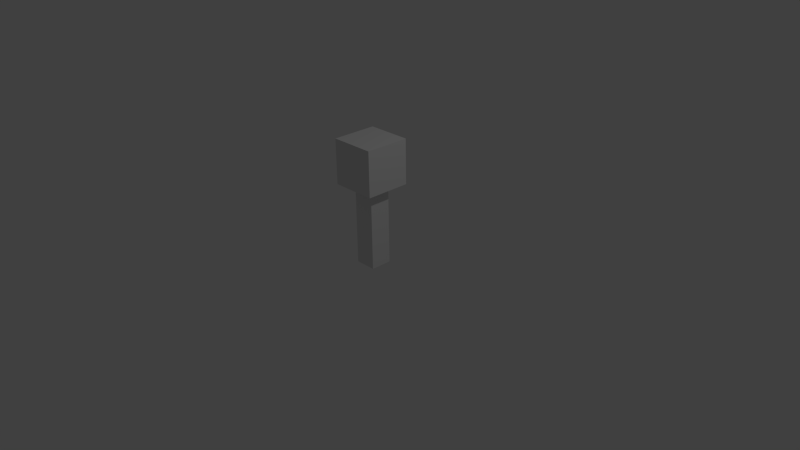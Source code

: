 # Source: character.blend  (saved by Blender 2.71.0; exported with 4.5.12 LTS)
import bpy
from mathutils import Matrix  # noqa: F401  (used for matrix-valued properties, if any)

bpy.ops.wm.read_factory_settings(use_empty=True)
scene = bpy.context.scene
scene.name = 'Scene'

# ---- collections
col_collection_1 = bpy.data.collections.new('Collection 1'); scene.collection.children.link(col_collection_1)

# ---- materials (node trees are filled in below, after node groups)
mat_character = bpy.data.materials.new('Character')
mat_character.alpha_threshold = 0.0
mat_character.use_transparent_shadow = False
mat_character.roughness = 0.5
mat_character.line_color = (0.0, 0.0, 0.0, 1.0)

# ---- material node trees

# ---- world
world_world = bpy.data.worlds.new('World'); scene.world = world_world
world_world.color = (0.05088, 0.05088, 0.05088)
world_world.use_sun_shadow = False
world_world.sun_shadow_jitter_overblur = 0.0
world_world.cycles.sampling_method = 'MANUAL'
world_world.cycles.sample_map_resolution = 256

# ---- cameras
cam_camera = bpy.data.cameras.new('Camera')
cam_camera.clip_end = 100.0
cam_camera.lens = 35.0
cam_camera.sensor_width = 32.0
cam_camera.sensor_height = 18.0
cam_camera.ortho_scale = 7.314
cam_camera.dof.focus_distance = 0.0
cam_camera.dof.aperture_fstop = 128.0

# ---- lights
light_lamp = bpy.data.lights.new('Lamp', 'POINT')
light_lamp.transmission_factor = 0.0
light_lamp.cutoff_distance = 30.0
light_lamp.energy = 100.0
light_lamp.shadow_buffer_clip_start = 1.001
light_lamp.shadow_soft_size = 0.1
light_lamp.shadow_maximum_resolution = 0.006
light_lamp.use_absolute_resolution = True
light_lamp.cycles.use_multiple_importance_sampling = False

# ---- meshes
me_cube_001 = bpy.data.meshes.new('Cube.001')
me_cube_001.from_pydata([(-0.1429, 0.1429, 4.013), (-0.1429, -0.1429, 4.013), (0.1429, -0.1429, 4.013), (0.1429, 0.1429, 4.013), (0.3, 0.3, 4.013), (0.3, -0.3, 4.013), (-0.3, -0.3, 4.013), (-0.3, 0.3, 4.013), (0.3, 0.3, 4.613), (0.3, -0.3, 4.613), (-0.3, -0.3, 4.613), (-0.3, 0.3, 4.613), (-0.1429, 0.1429, 2.925), (-0.1429, -0.1429, 2.925), (0.1429, -0.1429, 2.925), (0.1429, 0.1429, 2.925)], [], [(7, 4, 3, 0), (5, 6, 1, 2), (4, 5, 2, 3), (2, 1, 13, 14), (6, 7, 0, 1), (8, 11, 10, 9), (4, 8, 9, 5), (5, 9, 10, 6), (6, 10, 11, 7), (8, 4, 7, 11), (15, 14, 13, 12), (3, 2, 14, 15), (0, 3, 15, 12), (1, 0, 12, 13)])
_uv = me_cube_001.uv_layers.new(name='UVMap')
_uv.uv.foreach_set('vector', [0.787, 0.0002669, 0.787, 0.2622, 0.7184, 0.1936, 0.7184, 0.06884, 0.5251, 0.2622, 0.5251, 0.000267, 0.5937, 0.06884, 0.5937, 0.1936, 0.787, 0.2622, 0.5251, 0.2622, 0.5937, 0.1936, 0.7184, 0.1936, 0.3874, 0.9997, 0.2627, 0.9997, 0.2627, 0.5251, 0.3874, 0.5251, 0.5251, 0.000267, 0.787, 0.0002669, 0.7184, 0.06884, 0.5937, 0.06884, 0.2622, 0.787, 0.000267, 0.787, 0.0002669, 0.5251, 0.2622, 0.5251, 0.5246, 0.0002669, 0.5246, 0.2622, 0.2627, 0.2622, 0.2627, 0.0002669, 0.2622, 0.2627, 0.2622, 0.5246, 0.0002669, 0.5246, 0.000267, 0.2627, 0.2622, 0.0002669, 0.2622, 0.2622, 0.0002671, 0.2622, 0.0002669, 0.0002669, 0.2627, 0.5246, 0.2627, 0.2627, 0.5246, 0.2627, 0.5246, 0.5246, 0.5127, 0.6499, 0.388, 0.6499, 0.388, 0.5251, 0.5127, 0.5251, 0.9004, 0.7373, 0.7757, 0.7373, 0.7757, 0.2627, 0.9004, 0.2627, 0.6499, 0.7373, 0.5251, 0.7373, 0.5251, 0.2627, 0.6499, 0.2627, 0.7752, 0.7373, 0.6504, 0.7373, 0.6504, 0.2627, 0.7752, 0.2627])
me_cube_001.materials.append(mat_character)
me_cube_001.use_remesh_preserve_volume = False
me_cube_001.use_remesh_preserve_attributes = False
me_cube_001.use_mirror_vertex_groups = False
me_cube_001.update()

# ---- objects
ob_cube_001 = bpy.data.objects.new('Cube.001', me_cube_001)
ob_lamp = bpy.data.objects.new('Lamp', light_lamp)
ob_camera = bpy.data.objects.new('Camera', cam_camera)

# ---- transforms, parenting, visibility, modifiers, constraints
ob_cube_001.location = (0.0, 0.0, -3.031)
ob_cube_001.lineart.crease_threshold = 0.0
ob_lamp.location = (4.076, 1.005, 5.904)
ob_lamp.rotation_euler = (0.6503, 0.05522, 1.866)
ob_lamp.lock_rotations_4d = False
ob_lamp.empty_display_type = 'ARROWS'
ob_lamp.color = (0.0, 0.0, 0.0, 0.0)
ob_lamp.lineart.crease_threshold = 0.0
ob_camera.location = (7.481, -6.508, 5.344)
ob_camera.rotation_euler = (1.109, 0.01082, 0.8149)
ob_camera.lock_rotations_4d = False
ob_camera.empty_display_type = 'ARROWS'
ob_camera.color = (0.0, 0.0, 0.0, 0.0)
ob_camera.display_type = 'WIRE'
ob_camera.lineart.crease_threshold = 0.0

# ---- collection membership
col_collection_1.objects.link(ob_cube_001)
col_collection_1.objects.link(ob_lamp)
col_collection_1.objects.link(ob_camera)

# ---- scene / render settings (as saved in the file)
scene.camera = ob_camera
scene.frame_start = 1; scene.frame_end = 250; scene.frame_set(1)
scene.render.engine = 'BLENDER_EEVEE_NEXT'
scene.render.resolution_percentage = 50
scene.render.dither_intensity = 0.0
scene.cycles.use_denoising = False
scene.cycles.samples = 10
scene.cycles.sampling_pattern = 'TABULATED_SOBOL'
scene.cycles.light_sampling_threshold = 0.0
scene.cycles.use_adaptive_sampling = False
scene.cycles.use_light_tree = False
scene.cycles.blur_glossy = 0.0
scene.cycles.volume_bounces = 1
scene.cycles.pixel_filter_type = 'GAUSSIAN'
scene.cycles.sample_clamp_indirect = 0.0
scene.view_settings.view_transform = 'Standard'
bpy.context.view_layer.update()
